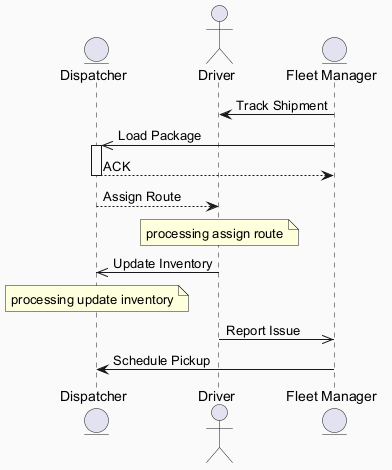

The diagram above was rendered by PlantUML. Its source (embedded in the PNG):
@startuml
skinparam backgroundColor #FAFAFA
skinparam classBackgroundColor #FFF3E0
skinparam classBorderColor #E65100
entity "Dispatcher" as D
actor "Driver" as D2
entity "Fleet Manager" as FM
FM -> D2 : Track Shipment
FM ->> D : Load Package
activate D
D --> FM : ACK
deactivate D
D --> D2 : Assign Route
note over D2 : processing assign route
D2 ->> D : Update Inventory
note over D : processing update inventory
D2 ->> FM : Report Issue
FM -> D : Schedule Pickup
@enduml